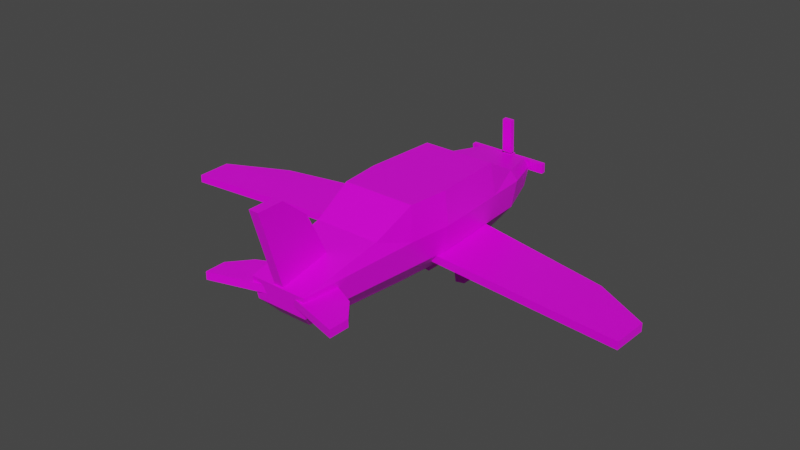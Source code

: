 # Source: plane_02.blend  (saved by Blender 2.90.8; exported with 4.5.12 LTS)
import bpy
from mathutils import Matrix  # noqa: F401  (used for matrix-valued properties, if any)

bpy.ops.wm.read_factory_settings(use_empty=True)
scene = bpy.context.scene
scene.name = 'Scene'

# ---- collections
col_collection = bpy.data.collections.new('Collection'); scene.collection.children.link(col_collection)

# ---- images (referenced by path relative to the original .blend; pixels are not part of the script)
import os
ASSET_DIR = os.environ.get("B2B_ASSET_DIR", "")  # directory of the original .blend (textures are referenced by path, not embedded)
HERE = os.path.dirname(os.path.abspath(__file__))  # packed textures are extracted next to this script under _unpacked/

def load_image(name, relpath, width, height, colorspace="sRGB"):
    """Load a texture the original file referenced (path relative to the .blend, or extracted next to this script)."""
    p = next((c for c in (os.path.join(HERE, relpath), os.path.join(ASSET_DIR, relpath)) if relpath and os.path.exists(c)), "")
    if p:
        img = bpy.data.images.load(p, check_existing=True)
        img.name = name
    else:  # same state as the original file: an image datablock whose file is absent (Cycles renders it pink)
        img = bpy.data.images.new(name, width, height)
        img.source = "FILE"
        img.filepath = "//" + (relpath or name)
    img.colorspace_settings.name = colorspace
    return img
img_plane_rivets = load_image('plane_rivets', 'plane_rivets.png', 1024, 1024, 'sRGB')
img_window = load_image('window', 'plane_window.png', 1024, 1024, 'sRGB')

# ---- materials (node trees are filled in below, after node groups)
mat_rivets = bpy.data.materials.new('rivets')
mat_rivets.alpha_threshold = 0.0
mat_rivets.use_transparent_shadow = False
mat_rivets.line_color = (0.0, 0.0, 0.0, 1.0)
mat_window = bpy.data.materials.new('window')
mat_window.use_transparent_shadow = False

# ---- material node trees
mat_rivets.use_nodes = True; mat_rivets.node_tree.nodes.clear()
_N = mat_rivets.node_tree.nodes; _L = mat_rivets.node_tree.links
n0 = _N.new('ShaderNodeOutputMaterial'); n0.name = 'Material Output'; n0.location = (320, 366)
n1 = _N.new('ShaderNodeTexImage'); n1.name = 'Image Texture'; n1.location = (-515, 257)
n1.image = img_plane_rivets
n1.interpolation = 'Closest'
n2 = _N.new('ShaderNodeBsdfPrincipled'); n2.name = 'Principled BSDF'; n2.location = (-27, 336)
n2.distribution = 'GGX'
n2.subsurface_method = 'BURLEY'
n2.inputs[2].default_value = 0.4
n2.inputs[3].default_value = 1.45
n2.inputs[27].default_value = (0.0, 0.0, 0.0, 1.0)
n2.inputs[28].default_value = 1.0
_L.new(n2.outputs[0], n0.inputs[0])
_L.new(n1.outputs[0], n2.inputs[0])
n0.is_active_output = True
mat_window.use_nodes = True; mat_window.node_tree.nodes.clear()
_N = mat_window.node_tree.nodes; _L = mat_window.node_tree.links
n0 = _N.new('ShaderNodeBsdfPrincipled'); n0.name = 'Principled BSDF'; n0.location = (10, 300)
n0.distribution = 'GGX'
n0.subsurface_method = 'BURLEY'
n0.inputs[3].default_value = 1.45
n0.inputs[27].default_value = (0.0, 0.0, 0.0, 1.0)
n0.inputs[28].default_value = 1.0
n1 = _N.new('ShaderNodeOutputMaterial'); n1.name = 'Material Output'; n1.location = (300, 300)
n2 = _N.new('ShaderNodeTexImage'); n2.name = 'Image Texture'; n2.location = (-534, 200)
n2.image = img_window
n2.interpolation = 'Closest'
_L.new(n0.outputs[0], n1.inputs[0])
_L.new(n2.outputs[0], n0.inputs[0])
n1.is_active_output = True

# ---- world
world_world = bpy.data.worlds.new('World'); scene.world = world_world
world_world.use_nodes = True; world_world.node_tree.nodes.clear()
_N = world_world.node_tree.nodes; _L = world_world.node_tree.links
n0 = _N.new('ShaderNodeOutputWorld'); n0.name = 'World Output'; n0.location = (300, 300)
n1 = _N.new('ShaderNodeBackground'); n1.name = 'Background'; n1.location = (10, 300)
n1.inputs[0].default_value = (0.05088, 0.05088, 0.05088, 1.0)
_L.new(n1.outputs[0], n0.inputs[0])
n0.is_active_output = True
world_world.color = (0.05088, 0.05088, 0.05088)
world_world.use_sun_shadow = False
world_world.sun_shadow_jitter_overblur = 0.0

# ---- meshes
me_cube = bpy.data.meshes.new('Cube')
me_cube.from_pydata([(0.7508, 5.691, 0.4867), (0.4248, 5.239, -0.4899), (0.7964, -3.025, 0.3608), (0.4505, -2.546, -0.675), (-0.7508, 5.691, 0.4867), (-0.4248, 5.239, -0.4899), (-0.7964, -3.025, 0.3608), (-0.4505, -2.546, -0.675), (-0.7072, 1.5, -0.8007), (1.25, 1.5, 0.5), (-1.25, 1.5, 0.5), (0.7072, 1.5, -0.8007), (0.6838, 5.612, -0.07647), (-0.7252, -2.942, -0.2365), (0.7252, -2.942, -0.2365), (-0.6838, 5.612, -0.07647), (1.138, 1.5, -0.25), (-1.138, 1.5, -0.25), (0.6783, 5.509, 0.7444), (0.9034, -0.7584, 0.8433), (-0.6783, 5.509, 0.7444), (-0.9034, -0.7584, 0.8433), (1.129, 1.5, 1.401), (-1.129, 1.5, 1.401), (-1.125, 3.625, 0.5), (0.6365, 3.324, -0.8007), (-0.6365, 3.324, -0.8007), (1.125, 3.625, 0.5), (1.025, 3.573, -0.25), (-1.025, 3.573, -0.25), (-1.016, 3.504, 1.401), (1.016, 3.504, 1.401), (-1.062, 4.687, 0.5), (0.6011, 4.236, -0.8007), (-0.9676, 4.609, -0.25), (-0.9598, 4.506, 0.8433), (-0.6011, 4.236, -0.8007), (1.062, 4.687, 0.5), (0.9676, 4.609, -0.25), (0.9598, 4.506, 0.8433), (-0.6365, 0.5506, -0.8007), (1.125, 0.25, 0.5), (-1.125, 0.25, 0.5), (0.6365, 0.5506, -0.8007), (-1.025, 0.3021, -0.25), (1.025, 0.3021, -0.25), (1.016, 0.3708, 1.401), (-1.016, 0.3708, 1.401), (-0.1365, -2.967, 0.3165), (-0.1365, -3.587, 2.429), (-0.1365, -1.472, 0.4313), (-0.1365, -2.162, 1.855), (0.1365, -2.967, 0.3165), (0.1365, -3.587, 2.429), (0.1365, -1.472, 0.4313), (0.1365, -2.162, 1.855), (-0.1365, -2.22, 0.3739), (-0.1365, -2.863, 2.441), (0.1365, -2.22, 0.3739), (0.1365, -2.863, 2.441), (0.2714, -2.934, 0.2253), (1.924, -3.419, 0.2253), (0.3612, -1.764, 0.2253), (1.475, -2.304, 0.2253), (0.2714, -2.934, 0.01168), (1.924, -3.419, 0.01168), (0.3612, -1.764, 0.01168), (1.475, -2.304, 0.01168), (0.3163, -2.349, 0.2253), (1.934, -2.853, 0.2253), (0.3163, -2.349, 0.01168), (1.934, -2.853, 0.01168), (-0.2701, -2.934, 0.2253), (-1.923, -3.419, 0.2253), (-0.3599, -1.764, 0.2253), (-1.474, -2.304, 0.2253), (-0.2701, -2.934, 0.01168), (-1.923, -3.419, 0.01168), (-0.3599, -1.764, 0.01168), (-1.474, -2.304, 0.01168), (-0.315, -2.349, 0.2253), (-1.933, -2.853, 0.2253), (-0.315, -2.349, 0.01168), (-1.933, -2.853, 0.01168), (6.584, 1.423, -0.2868), (1.076, 2.288, -0.5072), (6.584, 1.423, -0.07319), (1.076, 2.288, -0.2936), (5.023, 2.366, -0.3695), (0.8847, 3.458, -0.5072), (6.552, 0.45, -0.2868), (0.9227, 1.284, -0.5072), (5.023, 2.366, -0.1559), (0.8847, 3.458, -0.2936), (6.552, 0.45, -0.07319), (0.9227, 1.284, -0.2936), (-0.9214, 1.284, -0.2936), (-6.551, 0.45, -0.07319), (-0.8834, 3.458, -0.2936), (-5.022, 2.366, -0.1559), (-0.9214, 1.284, -0.5072), (-6.551, 0.45, -0.2868), (-0.8834, 3.458, -0.5072), (-5.022, 2.366, -0.3695), (-1.074, 2.288, -0.2936), (-6.583, 1.423, -0.07319), (-1.074, 2.288, -0.5072), (-6.583, 1.423, -0.2868), (-0.135, 5.67, 0.3483), (-0.135, 5.653, 0.6178), (-0.135, 5.94, 0.3655), (-0.135, 5.922, 0.635), (0.135, 5.67, 0.3483), (0.135, 5.653, 0.6178), (0.135, 5.94, 0.3655), (0.135, 5.922, 0.635), (-0.135, 5.719, 0.6854), (-0.135, 5.658, 1.629), (-0.135, 5.848, 0.6937), (-0.135, 5.788, 1.637), (0.135, 5.719, 0.6854), (0.135, 5.658, 1.629), (0.135, 5.848, 0.6937), (0.135, 5.788, 1.637), (-0.135, 5.804, -0.6499), (-0.135, 5.744, 0.2937), (-0.135, 5.934, -0.6416), (-0.135, 5.874, 0.302), (0.135, 5.804, -0.6499), (0.135, 5.744, 0.2937), (0.135, 5.934, -0.6416), (0.135, 5.874, 0.302), (-0.1963, 5.74, 0.3548), (-1.142, 5.74, 0.3548), (-0.1963, 5.87, 0.3631), (-1.142, 5.87, 0.3631), (-0.1963, 5.723, 0.6243), (-1.142, 5.723, 0.6243), (-0.1963, 5.852, 0.6326), (-1.142, 5.852, 0.6326), (1.142, 5.74, 0.3548), (0.1963, 5.74, 0.3548), (1.142, 5.87, 0.3631), (0.1963, 5.87, 0.3631), (1.142, 5.723, 0.6243), (0.1963, 5.723, 0.6243), (1.142, 5.852, 0.6326), (0.1963, 5.852, 0.6326), (0.4631, 2.91, -1.968), (0.3791, 2.91, -1.483), (0.4631, 3.402, -1.968), (0.3791, 3.402, -1.483), (0.7473, 2.91, -1.918), (0.6634, 2.91, -1.434), (0.7473, 3.402, -1.918), (0.6634, 3.402, -1.434), (0.4501, 2.992, -1.566), (0.2979, 2.712, -0.687), (0.4388, 3.201, -1.501), (0.2866, 2.921, -0.6221), (0.6244, 2.992, -1.535), (0.4722, 2.712, -0.6568), (0.6131, 3.201, -1.471), (0.4609, 2.921, -0.5919), (-0.441, 2.91, -1.968), (-0.357, 2.91, -1.483), (-0.441, 3.402, -1.968), (-0.357, 3.402, -1.483), (-0.7252, 2.91, -1.918), (-0.6412, 2.91, -1.434), (-0.7252, 3.402, -1.918), (-0.6412, 3.402, -1.434), (-0.4279, 2.992, -1.566), (-0.2757, 2.712, -0.687), (-0.4167, 3.201, -1.501), (-0.2645, 2.921, -0.6221), (-0.6022, 2.992, -1.535), (-0.45, 2.712, -0.6568), (-0.591, 3.201, -1.471), (-0.4388, 2.921, -0.5919), (4.748, 1.711, -0.1467), (2.912, 2.0, -0.2201), (4.748, 1.711, -0.3603), (2.912, 2.0, -0.4338), (3.643, 2.73, -0.4154), (2.264, 3.094, -0.4613), (4.676, 0.7279, -0.3603), (2.799, 1.006, -0.4338), (2.799, 1.006, -0.2201), (4.676, 0.7279, -0.1467), (3.643, 2.73, -0.2018), (2.264, 3.094, -0.2477), (-2.798, 1.006, -0.2201), (-4.675, 0.7279, -0.1467), (-3.642, 2.73, -0.2018), (-2.263, 3.094, -0.2477), (-3.642, 2.73, -0.4154), (-2.263, 3.094, -0.4613), (-4.675, 0.7279, -0.3603), (-2.798, 1.006, -0.4338), (-4.747, 1.711, -0.3603), (-2.911, 2.0, -0.4338), (-4.747, 1.711, -0.1467), (-2.911, 2.0, -0.2201), (-0.1365, -3.277, 1.373), (-0.1365, -1.817, 1.143), (0.1365, -1.817, 1.143), (0.1365, -3.277, 1.373), (0.1365, -2.542, 1.408), (-0.1365, -2.542, 1.408)], [], [(24, 10, 23, 30), (14, 2, 6, 13), (34, 32, 4, 15), (40, 43, 3, 7), (45, 41, 2, 14), (15, 4, 0, 12), (28, 27, 9, 16), (26, 25, 11, 8), (44, 42, 10, 17), (37, 0, 18, 39), (40, 44, 17, 8), (25, 28, 16, 11), (5, 15, 12, 1), (43, 45, 14, 3), (36, 34, 15, 5), (3, 14, 13, 7), (46, 47, 21, 19), (31, 30, 23, 22), (41, 9, 22, 46), (42, 6, 21, 47), (0, 4, 20, 18), (6, 2, 19, 21), (39, 35, 30, 31), (8, 17, 29, 26), (33, 38, 28, 25), (9, 27, 31, 22), (36, 33, 25, 26), (38, 37, 27, 28), (17, 10, 24, 29), (32, 24, 30, 35), (4, 32, 35, 20), (12, 0, 37, 38), (5, 1, 33, 36), (1, 12, 38, 33), (18, 20, 35, 39), (26, 29, 34, 36), (27, 37, 39, 31), (29, 24, 32, 34), (10, 42, 47, 23), (2, 41, 46, 19), (22, 23, 47, 46), (11, 16, 45, 43), (7, 13, 44, 40), (13, 6, 42, 44), (16, 9, 41, 45), (8, 11, 43, 40), (209, 57, 51, 205), (205, 51, 55, 206), (208, 59, 53, 207), (207, 53, 49, 204), (56, 58, 52, 48), (59, 57, 49, 53), (55, 51, 57, 59), (50, 54, 58, 56), (206, 55, 59, 208), (204, 49, 57, 209), (68, 69, 63, 62), (62, 63, 67, 66), (70, 71, 65, 64), (64, 65, 61, 60), (68, 70, 64, 60), (71, 69, 61, 65), (67, 63, 69, 71), (62, 66, 70, 68), (66, 67, 71, 70), (60, 61, 69, 68), (80, 81, 75, 74), (74, 75, 79, 78), (82, 83, 77, 76), (76, 77, 73, 72), (80, 82, 76, 72), (83, 81, 73, 77), (79, 75, 81, 83), (74, 78, 82, 80), (78, 79, 83, 82), (72, 73, 81, 80), (87, 85, 91, 95), (84, 86, 94, 90), (190, 92, 88, 184), (93, 89, 85, 87), (184, 88, 84, 182), (88, 92, 86, 84), (182, 84, 90, 186), (186, 90, 94, 189), (180, 86, 92, 190), (189, 94, 86, 180), (202, 105, 99, 194), (194, 99, 103, 196), (200, 107, 101, 198), (198, 101, 97, 193), (104, 106, 100, 96), (107, 105, 97, 101), (103, 99, 105, 107), (98, 102, 106, 104), (196, 103, 107, 200), (193, 97, 105, 202), (108, 109, 111, 110), (110, 111, 115, 114), (114, 115, 113, 112), (112, 113, 109, 108), (110, 114, 112, 108), (115, 111, 109, 113), (116, 117, 119, 118), (118, 119, 123, 122), (122, 123, 121, 120), (120, 121, 117, 116), (118, 122, 120, 116), (123, 119, 117, 121), (124, 125, 127, 126), (126, 127, 131, 130), (130, 131, 129, 128), (128, 129, 125, 124), (126, 130, 128, 124), (131, 127, 125, 129), (132, 133, 135, 134), (134, 135, 139, 138), (138, 139, 137, 136), (136, 137, 133, 132), (134, 138, 136, 132), (139, 135, 133, 137), (140, 141, 143, 142), (142, 143, 147, 146), (146, 147, 145, 144), (144, 145, 141, 140), (142, 146, 144, 140), (147, 143, 141, 145), (148, 149, 151, 150), (150, 151, 155, 154), (154, 155, 153, 152), (152, 153, 149, 148), (150, 154, 152, 148), (155, 151, 149, 153), (156, 157, 159, 158), (158, 159, 163, 162), (162, 163, 161, 160), (160, 161, 157, 156), (158, 162, 160, 156), (163, 159, 157, 161), (164, 165, 167, 166), (166, 167, 171, 170), (170, 171, 169, 168), (168, 169, 165, 164), (166, 170, 168, 164), (171, 167, 165, 169), (172, 173, 175, 174), (174, 175, 179, 178), (178, 179, 177, 176), (176, 177, 173, 172), (174, 178, 176, 172), (179, 175, 173, 177), (95, 188, 181, 87), (188, 189, 180, 181), (87, 181, 191, 93), (181, 180, 190, 191), (91, 187, 188, 95), (187, 186, 189, 188), (85, 183, 187, 91), (183, 182, 186, 187), (89, 185, 183, 85), (185, 184, 182, 183), (93, 191, 185, 89), (191, 190, 184, 185), (96, 192, 203, 104), (192, 193, 202, 203), (102, 197, 201, 106), (197, 196, 200, 201), (100, 199, 192, 96), (199, 198, 193, 192), (106, 201, 199, 100), (201, 200, 198, 199), (98, 195, 197, 102), (195, 194, 196, 197), (104, 203, 195, 98), (203, 202, 194, 195), (48, 204, 209, 56), (54, 206, 208, 58), (52, 207, 204, 48), (58, 208, 207, 52), (50, 205, 206, 54), (56, 209, 205, 50)])
me_cube.polygons.foreach_set('material_index', [1, 0, 0, 0, 0, 0, 0, 0, 0, 0, 0, 0, 0, 0, 0, 0, 0, 0, 0, 0, 0, 0, 1, 0, 0, 1, 0, 0, 0, 1, 0, 0, 0, 0, 0, 0, 1, 0, 0, 0, 0, 0, 0, 0, 0, 0, 0, 0, 0, 0, 0, 0, 0, 0, 0, 0, 0, 0, 0, 0, 0, 0, 0, 0, 0, 0, 0, 0, 0, 0, 0, 0, 0, 0, 0, 0, 0, 0, 0, 0, 0, 0, 0, 0, 0, 0, 0, 0, 0, 0, 0, 0, 0, 0, 0, 0, 0, 0, 0, 0, 0, 0, 0, 0, 0, 0, 0, 0, 0, 0, 0, 0, 0, 0, 0, 0, 0, 0, 0, 0, 0, 0, 0, 0, 0, 0, 0, 0, 0, 0, 0, 0, 0, 0, 0, 0, 0, 0, 0, 0, 0, 0, 0, 0, 0, 0, 0, 0, 0, 0, 0, 0, 0, 0, 0, 0, 0, 0, 0, 0, 0, 0, 0, 0, 0, 0, 0, 0, 0, 0, 0, 0, 0, 0, 0, 0, 0, 0, 0, 0])
_uv = me_cube.uv_layers.new(name='UVMap')
_uv.uv.foreach_set('vector', [1.0, 0.0, 1.0, 1.0, 0.0, 1.0, 0.0, 0.0, 1.0, 1.0, 0.0, 1.0, 0.0, 0.0, 1.0, 0.0, 0.0, 0.0, 1.0, 0.0, 1.0, 1.0, 0.0, 1.0, 1.0, 0.0, 1.0, 1.0, 0.0, 1.0, 0.0, 0.0, 0.0, 0.0, 1.0, 0.0, 1.0, 1.0, 0.0, 1.0, 0.0, 0.0, 1.0, 0.0, 1.0, 1.0, 0.0, 1.0, 0.0, 0.0, 1.0, 0.0, 1.0, 1.0, 0.0, 1.0, 0.0, 1.0, 0.0, 0.0, 1.0, 0.0, 1.0, 1.0, 0.0, 0.0, 1.0, 0.0, 1.0, 1.0, 0.0, 1.0, 0.0, 1.0, 0.0, 0.0, 1.0, 0.0, 1.0, 1.0, 0.0, 0.0, 1.0, 0.0, 1.0, 1.0, 0.0, 1.0, 0.0, 0.0, 1.0, 0.0, 1.0, 1.0, 0.0, 1.0, 1.0, 1.0, 0.0, 1.0, 0.0, 0.0, 1.0, 0.0, 1.0, 1.0, 0.0, 1.0, 0.0, 0.0, 1.0, 0.0, 1.0, 1.0, 0.0, 1.0, 0.0, 0.0, 1.0, 0.0, 0.0, 0.0, 1.0, 0.0, 1.0, 1.0, 0.0, 1.0, 0.0, 1.0, 0.0, 0.0, 1.0, 0.0, 1.0, 1.0, 0.0, 1.0, 0.0, 0.0, 1.0, 0.0, 1.0, 1.0, 0.0, 1.0, 0.0, 0.0, 1.0, 0.0, 1.0, 1.0, 0.0, 1.0, 0.0, 0.0, 1.0, 0.0, 1.0, 1.0, 0.0, 1.0, 0.0, 0.0, 1.0, 0.0, 1.0, 1.0, 0.0, 1.0, 0.0, 0.0, 1.0, 0.0, 1.0, 1.0, 0.0, 1.0, 0.0, 0.0, 1.0, 0.0, 1.0, 1.0, 0.0, 0.0, 1.0, 0.0, 1.0, 1.0, 0.0, 1.0, 0.0, 0.0, 1.0, 0.0, 1.0, 1.0, 0.0, 1.0, 1.0, 0.0, 1.0, 1.0, 0.0, 1.0, 0.0, 0.0, 1.0, 0.0, 1.0, 1.0, 0.0, 1.0, 0.0, 0.0, 0.0, 0.0, 1.0, 0.0, 1.0, 1.0, 0.0, 1.0, 0.0, 0.0, 1.0, 0.0, 1.0, 1.0, 0.0, 1.0, 0.0, 1.0, 0.0, 0.0, 1.0, 0.0, 1.0, 1.0, 0.0, 1.0, 0.0, 0.0, 1.0, 0.0, 1.0, 1.0, 0.0, 0.0, 1.0, 0.0, 1.0, 1.0, 0.0, 1.0, 0.0, 1.0, 0.0, 0.0, 1.0, 0.0, 1.0, 1.0, 1.0, 1.0, 0.0, 1.0, 0.0, 0.0, 1.0, 0.0, 0.0, 1.0, 0.0, 0.0, 1.0, 0.0, 1.0, 1.0, 0.0, 0.0, 1.0, 0.0, 1.0, 1.0, 0.0, 1.0, 1.0, 0.0, 1.0, 1.0, 0.0, 1.0, 0.0, 0.0, 0.0, 0.0, 1.0, 0.0, 1.0, 1.0, 0.0, 1.0, 1.0, 0.0, 1.0, 1.0, 0.0, 1.0, 0.0, 0.0, 0.0, 1.0, 0.0, 0.0, 1.0, 0.0, 1.0, 1.0, 0.0, 1.0, 0.0, 0.0, 1.0, 0.0, 1.0, 1.0, 0.0, 0.0, 1.0, 0.0, 1.0, 1.0, 0.0, 1.0, 1.0, 1.0, 0.0, 1.0, 0.0, 0.0, 1.0, 0.0, 0.0, 0.0, 1.0, 0.0, 1.0, 1.0, 0.0, 1.0, 0.0, 0.0, 1.0, 0.0, 1.0, 1.0, 0.0, 1.0, 1.0, 0.0, 1.0, 1.0, 0.0, 1.0, 0.0, 0.0, 0.0, 1.0, 0.0, 0.0, 1.0, 0.0, 1.0, 1.0, 0.7188, 0.6562, 0.7188, 0.75, 0.6875, 0.75, 0.6875, 0.6562, 0.0, 1.0, 0.0, 0.0, 1.0, 0.0, 1.0, 1.0, 0.5625, 0.7188, 0.5625, 0.5312, 0.5938, 0.5312, 0.5938, 0.7188, 0.375, 0.6875, 0.375, 0.7188, 0.2812, 0.7188, 0.2812, 0.6875, 0.5625, 0.75, 0.5625, 0.7188, 0.6562, 0.7188, 0.6562, 0.75, 0.4375, 0.625, 0.5, 0.625, 0.5, 0.75, 0.4375, 0.75, 0.375, 0.7188, 0.375, 0.75, 0.2812, 0.75, 0.2812, 0.7188, 1.0, 0.0, 1.0, 1.0, 0.0, 1.0, 0.0, 0.0, 1.0, 0.0, 1.0, 1.0, 0.0, 1.0, 0.0, 0.0, 0.0, 1.0, 0.0, 0.0, 1.0, 0.0, 1.0, 1.0, 0.5312, 0.5625, 0.5312, 0.75, 0.5, 0.75, 0.5, 0.5625, 0.0, 1.0, 0.0, 0.0, 1.0, 0.0, 1.0, 1.0, 0.5938, 0.3125, 0.5938, 0.5312, 0.5625, 0.5312, 0.5625, 0.3125, 0.4375, 0.7812, 0.4375, 0.75, 0.5312, 0.75, 0.5312, 0.7812, 0.2812, 0.7812, 0.2812, 0.75, 0.3438, 0.75, 0.3438, 0.7812, 0.7812, 0.5312, 0.75, 0.5312, 0.75, 0.4375, 0.7812, 0.4375, 0.75, 0.5312, 0.7812, 0.5312, 0.7812, 0.625, 0.75, 0.625, 1.0, 0.0, 1.0, 1.0, 0.0, 1.0, 0.0, 0.0, 1.0, 0.0, 1.0, 1.0, 0.0, 1.0, 0.0, 0.0, 1.0, 0.0, 1.0, 1.0, 0.0, 1.0, 0.0, 0.0, 0.2812, 0.625, 0.4375, 0.625, 0.4375, 0.6562, 0.2812, 0.6562, 0.0, 1.0, 0.0, 0.0, 1.0, 0.0, 1.0, 1.0, 0.5312, 0.5312, 0.5312, 0.3125, 0.5625, 0.3125, 0.5625, 0.5312, 0.7812, 0.8125, 0.75, 0.8125, 0.75, 0.75, 0.7812, 0.75, 0.5625, 0.7812, 0.5625, 0.75, 0.625, 0.75, 0.625, 0.7812, 0.4062, 0.7812, 0.375, 0.7812, 0.375, 0.6875, 0.4062, 0.6875, 0.75, 0.6562, 0.7812, 0.6562, 0.7812, 0.7188, 0.75, 0.7188, 1.0, 0.0, 1.0, 1.0, 0.0, 1.0, 0.0, 0.0, 1.0, 0.0, 1.0, 1.0, 0.0, 1.0, 0.0, 0.0, 0.6875, 0.5, 0.7188, 0.5, 0.7188, 0.6562, 0.6875, 0.6562, 0.7812, 0.4375, 0.75, 0.4375, 0.75, 0.3125, 0.7812, 0.3125, 0.625, 0.5, 0.625, 0.7188, 0.5938, 0.7188, 0.5938, 0.5, 0.75, 0.4688, 0.7188, 0.4688, 0.7188, 0.3125, 0.75, 0.3125, 1.0, 0.0, 1.0, 1.0, 0.0, 1.0, 0.0, 0.0, 0.5, 0.3125, 0.5312, 0.3125, 0.5312, 0.5625, 0.5, 0.5625, 0.0, 1.0, 0.0, 0.0, 1.0, 0.0, 1.0, 1.0, 0.2812, 0.5625, 0.2812, 0.3125, 0.3125, 0.3125, 0.3125, 0.5625, 0.0, 1.0, 0.0, 0.0, 1.0, 0.0, 1.0, 1.0, 1.0, 0.0, 1.0, 1.0, 0.0, 1.0, 0.0, 0.0, 0.0, 1.0, 0.0, 0.0, 1.0, 0.0, 1.0, 1.0, 0.6562, 0.5, 0.6562, 0.3125, 0.6875, 0.3125, 0.6875, 0.5, 0.0, 1.0, 0.0, 0.0, 1.0, 0.0, 1.0, 1.0, 0.3438, 0.3125, 0.3438, 0.5625, 0.3125, 0.5625, 0.3125, 0.3125, 0.4062, 0.6562, 0.4062, 0.6875, 0.2812, 0.6875, 0.2812, 0.6562, 0.4375, 0.7812, 0.4062, 0.7812, 0.4062, 0.6562, 0.4375, 0.6562, 0.4688, 0.3125, 0.5, 0.3125, 0.5, 0.5625, 0.4688, 0.5625, 0.75, 0.6562, 0.7188, 0.6562, 0.7188, 0.4688, 0.75, 0.4688, 1.0, 0.0, 1.0, 1.0, 0.0, 1.0, 0.0, 0.0, 1.0, 0.0, 1.0, 1.0, 0.0, 1.0, 0.0, 0.0, 0.375, 0.0, 0.625, 0.0, 0.625, 0.25, 0.375, 0.25, 0.375, 0.25, 0.625, 0.25, 0.625, 0.5, 0.375, 0.5, 0.375, 0.5, 0.625, 0.5, 0.625, 0.75, 0.375, 0.75, 0.375, 0.75, 0.625, 0.75, 0.625, 1.0, 0.375, 1.0, 0.125, 0.5, 0.375, 0.5, 0.375, 0.75, 0.125, 0.75, 0.625, 0.5, 0.875, 0.5, 0.875, 0.75, 0.625, 0.75, 0.375, 0.0, 0.625, 0.0, 0.625, 0.25, 0.375, 0.25, 0.375, 0.25, 0.625, 0.25, 0.625, 0.5, 0.375, 0.5, 0.375, 0.5, 0.625, 0.5, 0.625, 0.75, 0.375, 0.75, 0.375, 0.75, 0.625, 0.75, 0.625, 1.0, 0.375, 1.0, 0.125, 0.5, 0.375, 0.5, 0.375, 0.75, 0.125, 0.75, 0.625, 0.5, 0.875, 0.5, 0.875, 0.75, 0.625, 0.75, 0.375, 0.0, 0.625, 0.0, 0.625, 0.25, 0.375, 0.25, 0.375, 0.25, 0.625, 0.25, 0.625, 0.5, 0.375, 0.5, 0.375, 0.5, 0.625, 0.5, 0.625, 0.75, 0.375, 0.75, 0.375, 0.75, 0.625, 0.75, 0.625, 1.0, 0.375, 1.0, 0.125, 0.5, 0.375, 0.5, 0.375, 0.75, 0.125, 0.75, 0.625, 0.5, 0.875, 0.5, 0.875, 0.75, 0.625, 0.75, 0.375, 0.0, 0.625, 0.0, 0.625, 0.25, 0.375, 0.25, 0.375, 0.25, 0.625, 0.25, 0.625, 0.5, 0.375, 0.5, 0.375, 0.5, 0.625, 0.5, 0.625, 0.75, 0.375, 0.75, 0.375, 0.75, 0.625, 0.75, 0.625, 1.0, 0.375, 1.0, 0.125, 0.5, 0.375, 0.5, 0.375, 0.75, 0.125, 0.75, 0.625, 0.5, 0.875, 0.5, 0.875, 0.75, 0.625, 0.75, 0.375, 0.0, 0.625, 0.0, 0.625, 0.25, 0.375, 0.25, 0.375, 0.25, 0.625, 0.25, 0.625, 0.5, 0.375, 0.5, 0.375, 0.5, 0.625, 0.5, 0.625, 0.75, 0.375, 0.75, 0.375, 0.75, 0.625, 0.75, 0.625, 1.0, 0.375, 1.0, 0.125, 0.5, 0.375, 0.5, 0.375, 0.75, 0.125, 0.75, 0.625, 0.5, 0.875, 0.5, 0.875, 0.75, 0.625, 0.75, 0.375, 0.0, 0.625, 0.0, 0.625, 0.25, 0.375, 0.25, 0.375, 0.25, 0.625, 0.25, 0.625, 0.5, 0.375, 0.5, 0.375, 0.5, 0.625, 0.5, 0.625, 0.75, 0.375, 0.75, 0.375, 0.75, 0.625, 0.75, 0.625, 1.0, 0.375, 1.0, 0.125, 0.5, 0.375, 0.5, 0.375, 0.75, 0.125, 0.75, 0.625, 0.5, 0.875, 0.5, 0.875, 0.75, 0.625, 0.75, 0.375, 0.0, 0.625, 0.0, 0.625, 0.25, 0.375, 0.25, 0.375, 0.25, 0.625, 0.25, 0.625, 0.5, 0.375, 0.5, 0.375, 0.5, 0.625, 0.5, 0.625, 0.75, 0.375, 0.75, 0.375, 0.75, 0.625, 0.75, 0.625, 1.0, 0.375, 1.0, 0.125, 0.5, 0.375, 0.5, 0.375, 0.75, 0.125, 0.75, 0.625, 0.5, 0.875, 0.5, 0.875, 0.75, 0.625, 0.75, 0.375, 0.0, 0.625, 0.0, 0.625, 0.25, 0.375, 0.25, 0.375, 0.25, 0.625, 0.25, 0.625, 0.5, 0.375, 0.5, 0.375, 0.5, 0.625, 0.5, 0.625, 0.75, 0.375, 0.75, 0.375, 0.75, 0.625, 0.75, 0.625, 1.0, 0.375, 1.0, 0.125, 0.5, 0.375, 0.5, 0.375, 0.75, 0.125, 0.75, 0.625, 0.5, 0.875, 0.5, 0.875, 0.75, 0.625, 0.75, 0.375, 0.0, 0.625, 0.0, 0.625, 0.25, 0.375, 0.25, 0.375, 0.25, 0.625, 0.25, 0.625, 0.5, 0.375, 0.5, 0.375, 0.5, 0.625, 0.5, 0.625, 0.75, 0.375, 0.75, 0.375, 0.75, 0.625, 0.75, 0.625, 1.0, 0.375, 1.0, 0.125, 0.5, 0.375, 0.5, 0.375, 0.75, 0.125, 0.75, 0.625, 0.5, 0.875, 0.5, 0.875, 0.75, 0.625, 0.75, 1.0, 0.0, 1.0, 1.0, 0.0, 1.0, 0.0, 0.0, 1.0, 0.0, 1.0, 1.0, 0.0, 1.0, 0.0, 0.0, 1.0, 0.0, 1.0, 1.0, 0.0, 1.0, 0.0, 0.0, 0.0, 1.0, 0.0, 0.0, 1.0, 0.0, 1.0, 1.0, 0.4375, 0.3125, 0.4375, 0.5625, 0.4062, 0.5625, 0.4062, 0.3125, 0.4062, 0.3125, 0.4062, 0.5625, 0.375, 0.5625, 0.375, 0.3125, 0.0, 1.0, 0.0, 0.0, 1.0, 0.0, 1.0, 1.0, 0.0, 1.0, 0.0, 0.0, 1.0, 0.0, 1.0, 1.0, 0.0, 1.0, 0.0, 0.0, 1.0, 0.0, 1.0, 1.0, 1.0, 0.0, 1.0, 1.0, 0.0, 1.0, 0.0, 0.0, 0.6562, 0.3125, 0.6562, 0.5, 0.625, 0.5, 0.625, 0.3125, 0.7188, 0.3125, 0.7188, 0.5, 0.6875, 0.5, 0.6875, 0.3125, 1.0, 0.0, 1.0, 1.0, 0.0, 1.0, 0.0, 0.0, 1.0, 0.0, 1.0, 1.0, 0.0, 1.0, 0.0, 0.0, 0.0, 1.0, 0.0, 0.0, 1.0, 0.0, 1.0, 1.0, 1.0, 0.0, 1.0, 1.0, 0.0, 1.0, 0.0, 0.0, 0.4688, 0.3125, 0.4688, 0.5625, 0.4375, 0.5625, 0.4375, 0.3125, 0.3438, 0.5625, 0.3438, 0.3125, 0.375, 0.3125, 0.375, 0.5625, 0.0, 1.0, 0.0, 0.0, 1.0, 0.0, 1.0, 1.0, 0.0, 1.0, 0.0, 0.0, 1.0, 0.0, 1.0, 1.0, 0.625, 0.3125, 0.625, 0.5, 0.5938, 0.5, 0.5938, 0.3125, 0.6562, 0.5, 0.6562, 0.7188, 0.625, 0.7188, 0.625, 0.5, 1.0, 0.0, 1.0, 1.0, 0.0, 1.0, 0.0, 0.0, 0.0, 1.0, 0.0, 0.0, 1.0, 0.0, 1.0, 1.0, 1.0, 0.0, 1.0, 1.0, 0.0, 1.0, 0.0, 0.0, 0.0, 1.0, 0.0, 0.0, 1.0, 0.0, 1.0, 1.0, 0.4375, 0.625, 0.2812, 0.625, 0.2812, 0.5938, 0.4375, 0.5938, 0.0, 1.0, 0.0, 0.0, 1.0, 0.0, 1.0, 1.0, 0.7188, 0.75, 0.7188, 0.6562, 0.75, 0.6562, 0.75, 0.75, 1.0, 0.0, 1.0, 1.0, 0.0, 1.0, 0.0, 0.0])
me_cube.materials.append(mat_rivets)
me_cube.materials.append(mat_window)
me_cube.use_remesh_preserve_volume = False
me_cube.use_remesh_preserve_attributes = False
me_cube.use_mirror_vertex_groups = False
me_cube.update()

# ---- objects
ob_plane = bpy.data.objects.new('plane', me_cube)

# ---- transforms, parenting, visibility, modifiers, constraints
ob_plane.location = (0.0, 0.0, 0.0)
ob_plane.lock_rotations_4d = False
ob_plane.empty_display_type = 'ARROWS'
ob_plane.lineart.crease_threshold = 0.0
_vg = ob_plane.vertex_groups.new(name='body')
_vg = ob_plane.vertex_groups.new(name='fuselage')
_vg = ob_plane.vertex_groups.new(name='wing_f_r')
_vg = ob_plane.vertex_groups.new(name='wing_f_l')
_vg = ob_plane.vertex_groups.new(name='wing_b_r')
_vg = ob_plane.vertex_groups.new(name='wing_b_l')
_vg = ob_plane.vertex_groups.new(name='tail')
_vg = ob_plane.vertex_groups.new(name='propeller')
_vg = ob_plane.vertex_groups.new(name='landing')

# ---- collection membership
col_collection.objects.link(ob_plane)

# ---- scene / render settings (as saved in the file)
scene.frame_start = 1; scene.frame_end = 250; scene.frame_set(1)
scene.render.engine = 'BLENDER_EEVEE_NEXT'
scene.cycles.use_denoising = False
scene.cycles.samples = 128
scene.cycles.sampling_pattern = 'TABULATED_SOBOL'
scene.cycles.use_adaptive_sampling = False
scene.cycles.use_light_tree = False
scene.view_settings.view_transform = 'Filmic'
bpy.context.view_layer.update()

# ---- added for rendering (the .blend has no active camera and no usable light): camera, sun
cam_auto = bpy.data.cameras.new('AutoCamera')
cam_auto.lens = 50.0
cam_auto.sensor_width = 36.0
cam_auto.clip_end = 1000.0
ob_auto_camera = bpy.data.objects.new('AutoCamera', cam_auto)
scene.collection.objects.link(ob_auto_camera)
ob_auto_camera.location = (15.5814, -17.5209, 12.7015)
ob_auto_camera.rotation_euler = (1.09748, -7.21219e-08, 0.694738)
scene.camera = ob_auto_camera
light_auto_sun = bpy.data.lights.new('AutoSun', 'SUN')
light_auto_sun.energy = 3.0
light_auto_sun.angle = 0.0523599
ob_auto_sun = bpy.data.objects.new('AutoSun', light_auto_sun)
scene.collection.objects.link(ob_auto_sun)
ob_auto_sun.rotation_euler = (0.872665, 0.174533, 0.523599)
bpy.context.view_layer.update()
